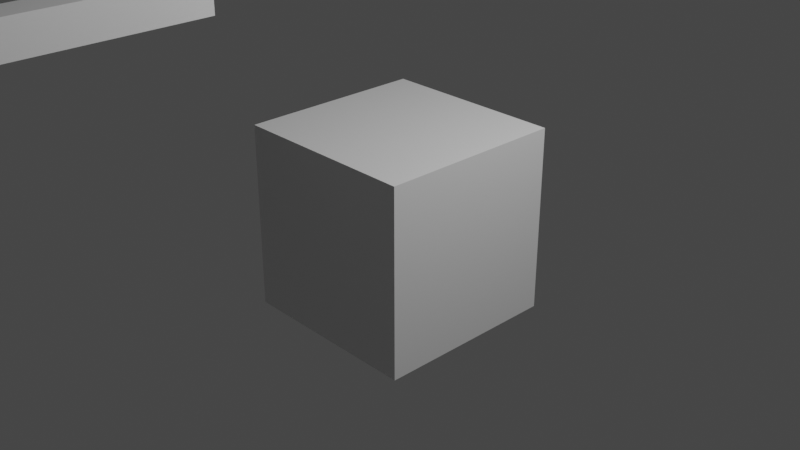 # Source: example.blend  (saved by Blender 2.90.8; exported with 4.5.12 LTS)
import bpy
from mathutils import Matrix  # noqa: F401  (used for matrix-valued properties, if any)

bpy.ops.wm.read_factory_settings(use_empty=True)
scene = bpy.context.scene
scene.name = 'Scene'

# ---- collections
col_collection = bpy.data.collections.new('Collection'); scene.collection.children.link(col_collection)

# ---- materials (node trees are filled in below, after node groups)
mat_material = bpy.data.materials.new('Material')
mat_material.alpha_threshold = 0.0
mat_material.use_transparent_shadow = False
mat_material.line_color = (0.0, 0.0, 0.0, 1.0)

# ---- material node trees
mat_material.use_nodes = True; mat_material.node_tree.nodes.clear()
_N = mat_material.node_tree.nodes; _L = mat_material.node_tree.links
n0 = _N.new('ShaderNodeOutputMaterial'); n0.name = 'Material Output'; n0.location = (300, 300)
n1 = _N.new('ShaderNodeBsdfPrincipled'); n1.name = 'Principled BSDF'; n1.location = (10, 300)
n1.distribution = 'GGX'
n1.subsurface_method = 'BURLEY'
n1.inputs[2].default_value = 0.4
n1.inputs[3].default_value = 1.45
n1.inputs[27].default_value = (0.0, 0.0, 0.0, 1.0)
n1.inputs[28].default_value = 1.0
_L.new(n1.outputs[0], n0.inputs[0])
n0.is_active_output = True

# ---- world
world_world = bpy.data.worlds.new('World'); scene.world = world_world
world_world.use_nodes = True; world_world.node_tree.nodes.clear()
_N = world_world.node_tree.nodes; _L = world_world.node_tree.links
n0 = _N.new('ShaderNodeOutputWorld'); n0.name = 'World Output'; n0.location = (300, 300)
n1 = _N.new('ShaderNodeBackground'); n1.name = 'Background'; n1.location = (10, 300)
n1.inputs[0].default_value = (0.05088, 0.05088, 0.05088, 1.0)
_L.new(n1.outputs[0], n0.inputs[0])
n0.is_active_output = True
world_world.color = (0.05088, 0.05088, 0.05088)
world_world.use_sun_shadow = False
world_world.sun_shadow_jitter_overblur = 0.0

# ---- cameras
cam_camera = bpy.data.cameras.new('Camera')
cam_camera.clip_end = 100.0
cam_camera.ortho_scale = 7.314

# ---- lights
light_light = bpy.data.lights.new('Light', 'POINT')
light_light.transmission_factor = 0.0
light_light.energy = 1000.0
light_light.shadow_soft_size = 0.1
light_light.shadow_maximum_resolution = 0.006
light_light.use_absolute_resolution = True

# ---- meshes
me_cube = bpy.data.meshes.new('Cube')
me_cube.from_pydata([(1.0, 1.0, 1.0), (1.0, 1.0, -1.0), (1.0, -1.0, 1.0), (1.0, -1.0, -1.0), (-1.0, 1.0, 1.0), (-1.0, 1.0, -1.0), (-1.0, -1.0, 1.0), (-1.0, -1.0, -1.0)], [], [(0, 4, 6, 2), (3, 2, 6, 7), (7, 6, 4, 5), (5, 1, 3, 7), (1, 0, 2, 3), (5, 4, 0, 1)])
_uv = me_cube.uv_layers.new(name='UVMap')
_uv.uv.foreach_set('vector', [0.625, 0.5, 0.875, 0.5, 0.875, 0.75, 0.625, 0.75, 0.375, 0.75, 0.625, 0.75, 0.625, 1.0, 0.375, 1.0, 0.375, 0.0, 0.625, 0.0, 0.625, 0.25, 0.375, 0.25, 0.125, 0.5, 0.375, 0.5, 0.375, 0.75, 0.125, 0.75, 0.375, 0.5, 0.625, 0.5, 0.625, 0.75, 0.375, 0.75, 0.375, 0.25, 0.625, 0.25, 0.625, 0.5, 0.375, 0.5])
me_cube.materials.append(mat_material)
me_cube.use_remesh_preserve_volume = False
me_cube.use_remesh_preserve_attributes = False
me_cube.use_mirror_vertex_groups = False
me_cube.update()
me_cube_001 = bpy.data.meshes.new('Cube.001')
me_cube_001.from_pydata([(1.0, 1.0, 1.0), (1.0, 1.0, -1.0), (1.0, -1.0, 1.0), (1.0, -1.0, -1.0), (-1.0, 1.0, 1.0), (-1.0, 1.0, -1.0), (-1.0, -1.0, 1.0), (-1.0, -1.0, -1.0)], [], [(0, 4, 6, 2), (3, 2, 6, 7), (7, 6, 4, 5), (5, 1, 3, 7), (1, 0, 2, 3), (5, 4, 0, 1)])
_uv = me_cube_001.uv_layers.new(name='UVMap')
_uv.uv.foreach_set('vector', [0.625, 0.5, 0.875, 0.5, 0.875, 0.75, 0.625, 0.75, 0.375, 0.75, 0.625, 0.75, 0.625, 1.0, 0.375, 1.0, 0.375, 0.0, 0.625, 0.0, 0.625, 0.25, 0.375, 0.25, 0.125, 0.5, 0.375, 0.5, 0.375, 0.75, 0.125, 0.75, 0.375, 0.5, 0.625, 0.5, 0.625, 0.75, 0.375, 0.75, 0.375, 0.25, 0.625, 0.25, 0.625, 0.5, 0.375, 0.5])
me_cube_001.materials.append(mat_material)
me_cube_001.use_remesh_preserve_volume = False
me_cube_001.use_remesh_preserve_attributes = False
me_cube_001.use_mirror_vertex_groups = False
me_cube_001.update()

# ---- objects
ob_body = bpy.data.objects.new('body', me_cube)
ob_light = bpy.data.objects.new('Light', light_light)
ob_camera = bpy.data.objects.new('Camera', cam_camera)
ob_joint_1 = bpy.data.objects.new('joint_1', None)
ob_link_1 = bpy.data.objects.new('link_1', me_cube_001)

# ---- transforms, parenting, visibility, modifiers, constraints
ob_body.location = (0.0, 0.0, 0.0)
ob_body.lock_rotations_4d = False
ob_body.empty_display_type = 'ARROWS'
ob_body.lineart.crease_threshold = 0.0
ob_light.location = (4.076, 1.005, 5.904)
ob_light.rotation_euler = (0.6503, 0.05522, 1.866)
ob_light.lock_rotations_4d = False
ob_light.empty_display_type = 'ARROWS'
ob_light.color = (0.0, 0.0, 0.0, 0.0)
ob_light.lineart.crease_threshold = 0.0
ob_camera.location = (7.359, -6.926, 4.958)
ob_camera.rotation_euler = (1.109, 0.0, 0.8149)
ob_camera.lock_rotations_4d = False
ob_camera.empty_display_type = 'ARROWS'
ob_camera.color = (0.0, 0.0, 0.0, 0.0)
ob_camera.display_type = 'WIRE'
ob_camera.lineart.crease_threshold = 0.0
ob_joint_1.location = (-1.117, -1.213, 2.153)
ob_joint_1.empty_display_type = 'ARROWS'
ob_joint_1.lineart.crease_threshold = 0.0
_c = ob_joint_1.constraints.new('CHILD_OF'); _c.name = 'Child Of'
_c.active = False
_c.set_inverse_pending = False
ob_link_1.location = (-1.084, -3.427, 2.378)
ob_link_1.scale = (0.1852, 2.0, 0.1852)
ob_link_1.lock_rotations_4d = False
ob_link_1.empty_display_type = 'ARROWS'
ob_link_1.lineart.crease_threshold = 0.0

# ---- collection membership
col_collection.objects.link(ob_body)
col_collection.objects.link(ob_light)
col_collection.objects.link(ob_camera)
col_collection.objects.link(ob_joint_1)
col_collection.objects.link(ob_link_1)

# ---- scene / render settings (as saved in the file)
scene.camera = ob_camera
scene.frame_start = 1; scene.frame_end = 250; scene.frame_set(1)
scene.render.engine = 'BLENDER_EEVEE_NEXT'
scene.cycles.use_denoising = False
scene.cycles.samples = 128
scene.cycles.sampling_pattern = 'TABULATED_SOBOL'
scene.cycles.use_adaptive_sampling = False
scene.cycles.use_light_tree = False
scene.view_settings.view_transform = 'Filmic'
bpy.context.view_layer.update()
